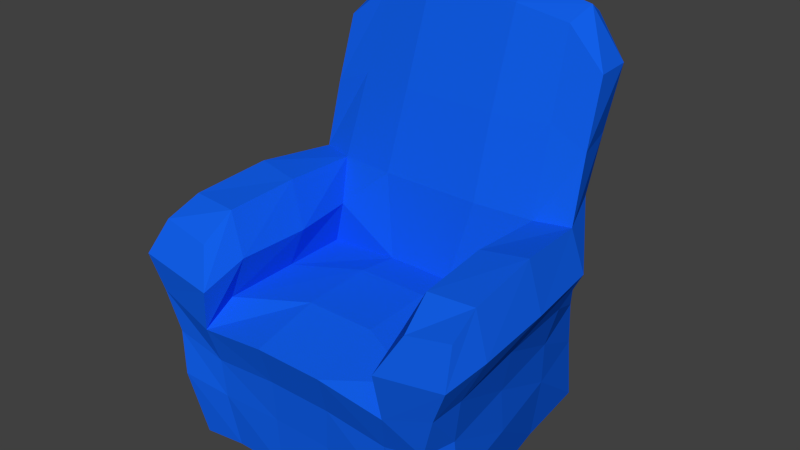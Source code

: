 # Source: Armchair_000.blend  (saved by Blender 2.76.0; exported with 4.5.12 LTS)
import bpy
from mathutils import Matrix  # noqa: F401  (used for matrix-valued properties, if any)

bpy.ops.wm.read_factory_settings(use_empty=True)
scene = bpy.context.scene
scene.name = 'Scene'

# ---- collections
col_collection_1 = bpy.data.collections.new('Collection 1'); scene.collection.children.link(col_collection_1)

# ---- materials (node trees are filled in below, after node groups)
mat_armchairmaterial = bpy.data.materials.new('ArmchairMaterial')
mat_armchairmaterial.alpha_threshold = 0.0
mat_armchairmaterial.use_transparent_shadow = False
mat_armchairmaterial.diffuse_color = (0.006232, 0.1132, 0.8, 1.0)
mat_armchairmaterial.roughness = 0.5

# ---- material node trees

# ---- world
world_world = bpy.data.worlds.new('World'); scene.world = world_world
world_world.color = (0.05088, 0.05088, 0.05088)
world_world.use_sun_shadow = False
world_world.sun_shadow_jitter_overblur = 0.0
world_world.cycles.sampling_method = 'MANUAL'
world_world.cycles.sample_map_resolution = 256

# ---- meshes
me_cube_001 = bpy.data.meshes.new('Cube.001')
me_cube_001.from_pydata([(-0.2424, 1.21e-08, 0.2981), (-0.3122, 0.2941, 0.3123), (-0.2238, -1.092e-08, -0.2499), (-0.2259, 0.2941, -0.2334), (0.2415, 1.21e-08, 0.2981), (0.3112, 0.2941, 0.3123), (0.2238, -1.092e-08, -0.2499), (0.2259, 0.2941, -0.2334), (-0.2797, 0.2941, -0.08973), (0.2389, -3.802e-09, -0.08698), (0.2797, 0.2941, -0.08973), (0.123, -1.102e-08, -0.2521), (-0.1229, -1.102e-08, -0.2521), (-0.1364, 0.2941, -0.2401), (0.1233, 0.2941, -0.2401), (-0.1639, 1.16e-08, 0.2867), (0.1629, 1.16e-08, 0.2867), (0.2074, 0.2486, 0.3104), (-0.2083, 0.2486, 0.3104), (-0.2172, 0.2839, -0.04667), (0.2172, 0.2839, -0.04667), (0.1669, -3.862e-09, -0.08835), (0.1683, 0.4532, -0.2498), (0.2853, 0.4532, -0.1038), (0.322, 0.4241, 0.2815), (-0.2302, 0.4023, 0.2815), (-0.323, 0.4241, 0.2815), (0.2177, 0.4532, -0.08336), (-0.1683, 0.4532, -0.2498), (0.2293, 0.4023, 0.2815), (-0.2177, 0.4532, -0.08336), (-0.2789, 0.7082, -0.1776), (0.1987, 0.7777, -0.2892), (0.2789, 0.7082, -0.1776), (0.1987, 0.7777, -0.193), (-0.1987, 0.7777, -0.2892), (-0.1987, 0.7777, -0.193), (-0.2747, 0.1261, 0.3123), (-0.2194, 0.1261, -0.2407), (0.2194, 0.1261, -0.2407), (0.2737, 0.1261, 0.3123), (0.254, 0.1261, -0.08973), (0.1847, 0.105, 0.2935), (-0.1857, 0.105, 0.2935), (-0.1259, 0.1261, -0.2407), (0.1191, 0.1261, -0.2407), (-0.3007, 9.342e-09, 0.2306), (0.3113, 0.2941, 0.2413), (-0.3121, 0.2941, 0.2413), (0.2999, 9.342e-09, 0.2306), (0.2116, 0.2839, 0.241), (-0.2124, 0.2839, 0.241), (-0.2046, 8.831e-09, 0.2189), (0.2038, 8.831e-09, 0.2189), (0.3146, 0.4532, 0.214), (-0.3154, 0.4532, 0.214), (0.2224, 0.4492, 0.2182), (-0.2231, 0.4492, 0.2182), (-0.3121, 0.1261, 0.2413), (0.3113, 0.1261, 0.2413), (0.1821, 0.6154, -0.2666), (-0.1821, 0.6154, -0.2666), (0.2821, 0.5807, -0.1373), (0.2082, 0.6154, -0.1382), (-0.2082, 0.6154, -0.1382), (-0.2536, 0.5807, -0.241), (0.2536, 0.5807, -0.241), (-0.2934, 0.2941, 0.07711), (0.2648, 2.927e-09, 0.07413), (-0.3052, 0.468, 0.05708), (-0.2844, 0.1261, 0.07711), (-0.2651, 2.927e-09, 0.07413), (0.2931, 0.2941, 0.07711), (0.2094, 0.2884, 0.09141), (-0.2097, 0.2884, 0.09142), (-0.1829, 2.164e-09, 0.05668), (0.1826, 2.675e-09, 0.06838), (0.3048, 0.468, 0.05709), (0.2156, 0.4594, 0.07105), (-0.216, 0.4594, 0.07106), (0.2841, 0.1261, 0.07711), (0.05167, -1.123e-08, -0.257), (-0.05167, -1.123e-08, -0.257), (3.725e-09, 0.2941, -0.2401), (-0.2163, 0.2105, -0.2406), (-0.05494, 1.16e-08, 0.2867), (0.05397, 1.16e-08, 0.2867), (0.06967, 0.2652, 0.3123), (-0.07064, 0.2652, 0.3123), (-0.06706, 0.2962, -0.04221), (0.06701, 0.2962, -0.04221), (0.05563, -3.862e-09, -0.08835), (-0.05563, -3.862e-09, -0.08835), (0.1683, 0.4532, -0.2498), (-0.06624, 0.7884, -0.2892), (0.06624, 0.7884, -0.2892), (-0.09499, 0.7969, -0.183), (0.09499, 0.7969, -0.183), (0.0, 0.1261, -0.2407), (-0.2875, 0.2111, 0.304), (0.06124, 0.105, 0.2871), (-0.06221, 0.105, 0.2871), (0.06769, 8.831e-09, 0.2189), (-0.06846, 8.831e-09, 0.2189), (-0.07104, 0.2972, 0.1793), (0.07028, 0.2972, 0.1793), (-0.1821, 0.6154, -0.2666), (0.1821, 0.6154, -0.2666), (-0.07218, 0.3028, 0.03814), (0.07185, 0.3028, 0.03814), (0.06075, 2.675e-09, 0.06838), (-0.06108, 2.675e-09, 0.06838), (-0.2343, 0.4532, -0.2317), (0.2343, 0.4532, -0.2317), (0.1937, 0.3736, -0.04212), (-0.1938, 0.3736, -0.0421), (0.1949, 0.3326, 0.3186), (-0.315, 0.3718, -0.1043), (0.34, 0.363, 0.3203), (-0.341, 0.363, 0.3203), (-0.1959, 0.3326, 0.3186), (0.3461, 0.3717, 0.2247), (-0.1846, 0.3694, 0.2316), (-0.3469, 0.3717, 0.2246), (0.1838, 0.3694, 0.2315), (0.1783, 0.3707, 0.08462), (-0.3376, 0.376, 0.06268), (0.3373, 0.376, 0.06278), (-0.1787, 0.3707, 0.08471), (-0.1683, 0.4532, -0.2498), (-0.2389, -3.802e-09, -0.08698), (-0.1669, -3.862e-09, -0.08835), (-0.2853, 0.4532, -0.1038), (-0.2729, 0.7082, -0.2562), (0.2729, 0.7082, -0.2562), (0.2107, 0.8019, -0.2433), (-0.2107, 0.8019, -0.2433), (-0.254, 0.1261, -0.08973), (-0.2821, 0.5807, -0.1373), (0.08669, 0.8245, -0.2454), (-0.08669, 0.8245, -0.2454), (0.315, 0.3718, -0.1043), (0.2164, 0.2105, -0.2406), (0.2866, 0.2111, 0.304), (0.2568, 0.211, -0.08758), (0.1967, 0.1777, 0.2917), (-0.1977, 0.1777, 0.2917), (-0.131, 0.21, -0.2418), (0.121, 0.21, -0.2418), (-0.3018, 0.2108, 0.2408), (0.301, 0.2108, 0.2408), (0.2784, 0.2107, 0.0786), (-0.2788, 0.2107, 0.07862), (1.722e-09, 0.2101, -0.2418), (0.06559, 0.1866, 0.2896), (-0.06656, 0.1866, 0.2896), (-0.2568, 0.211, -0.08757), (0.1007, 0.4569, -0.06864), (0.09635, 0.6127, -0.1195), (-0.09635, 0.6127, -0.1195), (-0.1007, 0.4569, -0.06864)], [], [(148, 14, 7, 142), (150, 47, 5, 143), (146, 18, 1, 99), (53, 49, 4, 16), (124, 116, 29, 56), (104, 51, 18, 88), (46, 52, 15, 0), (102, 53, 16, 86), (143, 5, 17, 145), (155, 88, 18, 146), (84, 3, 13, 147), (137, 156, 84, 38), (57, 55, 26, 25), (160, 157, 158, 159), (63, 62, 33, 34), (106, 61, 35, 94), (54, 56, 29, 24), (116, 118, 24, 29), (123, 119, 26, 55), (128, 115, 30, 79), (119, 120, 25, 26), (136, 133, 31), (134, 135, 33), (140, 136, 36, 96), (70, 152, 156, 137), (2, 38, 44, 12), (85, 101, 43, 15), (4, 40, 42, 16), (15, 43, 37, 0), (49, 59, 40, 4), (11, 45, 39, 6), (130, 137, 38, 2), (68, 80, 59, 49), (0, 37, 58, 46), (118, 121, 54, 24), (120, 122, 57, 25), (126, 123, 55, 69), (77, 78, 56, 54), (79, 69, 55, 57), (110, 76, 53, 102), (71, 75, 52, 46), (108, 74, 51, 104), (99, 1, 48, 149), (125, 124, 56, 78), (76, 68, 49, 53), (151, 72, 47, 150), (27, 23, 62, 63), (144, 10, 72, 151), (21, 9, 68, 76), (114, 125, 78, 27), (89, 19, 74, 108), (91, 21, 76, 110), (23, 27, 78, 77), (9, 41, 80, 68), (46, 58, 70, 71), (121, 127, 77, 54), (122, 128, 79, 57), (149, 48, 67, 152), (92, 91, 110, 111), (20, 90, 109, 73), (90, 89, 108, 109), (22, 93, 107, 60), (73, 109, 105, 50), (109, 108, 104, 105), (75, 111, 103, 52), (111, 110, 102, 103), (16, 42, 100, 86), (86, 100, 101, 85), (12, 44, 98, 82), (39, 142, 144, 41), (135, 139, 97, 34), (139, 140, 96, 97), (60, 107, 95, 32), (107, 106, 94, 95), (147, 13, 83, 153), (153, 83, 14, 148), (145, 17, 87, 154), (154, 87, 88, 155), (52, 103, 85, 15), (103, 102, 86, 85), (50, 105, 87, 17), (105, 104, 88, 87), (51, 74, 128, 122), (47, 72, 127, 121), (8, 67, 126, 117), (20, 73, 125, 114), (73, 50, 124, 125), (67, 48, 123, 126), (18, 51, 122, 120), (5, 47, 121, 118), (1, 18, 120, 119), (74, 19, 115, 128), (48, 1, 119, 123), (17, 5, 118, 116), (50, 17, 116, 124), (97, 96, 159, 158), (112, 117, 132), (11, 6, 9, 21), (30, 160, 159, 64), (64, 159, 96, 36), (95, 94, 140, 139), (32, 95, 139, 135), (130, 131, 75, 71), (23, 113, 66, 62), (141, 113, 23), (81, 11, 21, 91), (112, 132, 138, 65), (94, 35, 136, 140), (82, 81, 91, 92), (12, 82, 92, 131), (131, 92, 111, 75), (2, 12, 131, 130), (28, 112, 65, 61), (113, 22, 60, 66), (156, 8, 3, 84), (13, 3, 112, 28), (152, 67, 8, 156), (7, 14, 22, 113), (127, 141, 23, 77), (83, 13, 28, 129), (138, 31, 133), (61, 65, 133, 35), (62, 66, 134), (66, 60, 32, 134), (138, 64, 36, 31), (71, 70, 137, 130), (132, 30, 64, 138), (82, 98, 81), (81, 98, 45, 11), (30, 132, 69, 79), (117, 126, 69, 132), (115, 89, 160, 30), (19, 89, 115), (10, 7, 141), (72, 10, 141, 127), (90, 20, 114), (112, 3, 117), (6, 39, 41, 9), (62, 134, 33), (65, 138, 133), (134, 32, 135), (35, 133, 136), (142, 7, 10, 144), (93, 129, 106, 107), (129, 28, 61, 106), (36, 136, 31), (135, 34, 33), (3, 8, 117), (7, 113, 141), (14, 83, 93, 22), (83, 129, 93), (100, 154, 155, 101), (42, 145, 154, 100), (98, 153, 148, 45), (44, 147, 153, 98), (58, 149, 152, 70), (41, 144, 151, 80), (80, 151, 150, 59), (37, 99, 149, 58), (38, 84, 147, 44), (101, 155, 146, 43), (40, 143, 145, 42), (43, 146, 99, 37), (59, 150, 143, 40), (45, 148, 142, 39), (158, 63, 34, 97), (157, 27, 63, 158), (90, 114, 27, 157), (89, 90, 157, 160)])
me_cube_001.materials.append(mat_armchairmaterial)
me_cube_001.use_remesh_preserve_volume = False
me_cube_001.use_remesh_preserve_attributes = False
me_cube_001.use_mirror_vertex_groups = False
me_cube_001.update()
arm_sheetghost = bpy.data.armatures.new('sheetGhost')  # bones are not reproduced

# ---- objects
ob_sheetghost = bpy.data.objects.new('sheetGhost', arm_sheetghost)
ob_ghostarmchair = bpy.data.objects.new('ghostArmchair', me_cube_001)

# ---- transforms, parenting, visibility, modifiers, constraints
ob_sheetghost.location = (0.0, 0.08089, 0.1184)
ob_sheetghost.scale = (0.8357, 0.8357, 0.8357)
ob_sheetghost.lineart.crease_threshold = 0.0
ob_ghostarmchair.location = (0.0, 0.0, 0.0)
ob_ghostarmchair.rotation_euler = (1.571, -0.0, 0.0)
ob_ghostarmchair.lineart.crease_threshold = 0.0
_m = ob_ghostarmchair.modifiers.new('Collision', 'COLLISION')

# ---- collection membership
col_collection_1.objects.link(ob_sheetghost)
col_collection_1.objects.link(ob_ghostarmchair)

# ---- scene / render settings (as saved in the file)
scene.frame_start = 1; scene.frame_end = 180; scene.frame_set(91)
scene.render.engine = 'BLENDER_EEVEE_NEXT'
scene.render.resolution_percentage = 50
scene.render.dither_intensity = 0.0
scene.cycles.use_denoising = False
scene.cycles.samples = 10
scene.cycles.sampling_pattern = 'TABULATED_SOBOL'
scene.cycles.light_sampling_threshold = 0.0
scene.cycles.use_adaptive_sampling = False
scene.cycles.use_light_tree = False
scene.cycles.blur_glossy = 0.0
scene.cycles.pixel_filter_type = 'GAUSSIAN'
scene.cycles.sample_clamp_indirect = 0.0
scene.view_settings.view_transform = 'Standard'
bpy.context.view_layer.update()

# ---- added for rendering (the .blend has no active camera and no usable light): camera, sun
cam_auto = bpy.data.cameras.new('AutoCamera')
cam_auto.lens = 50.0
cam_auto.sensor_width = 36.0
cam_auto.clip_end = 1000.0
ob_auto_camera = bpy.data.objects.new('AutoCamera', cam_auto)
scene.collection.objects.link(ob_auto_camera)
ob_auto_camera.location = (1.14466, -1.38961, 1.32826)
ob_auto_camera.rotation_euler = (1.09748, -7.21219e-08, 0.694738)
scene.camera = ob_auto_camera
light_auto_sun = bpy.data.lights.new('AutoSun', 'SUN')
light_auto_sun.energy = 3.0
light_auto_sun.angle = 0.0523599
ob_auto_sun = bpy.data.objects.new('AutoSun', light_auto_sun)
scene.collection.objects.link(ob_auto_sun)
ob_auto_sun.rotation_euler = (0.872665, 0.174533, 0.523599)
bpy.context.view_layer.update()
